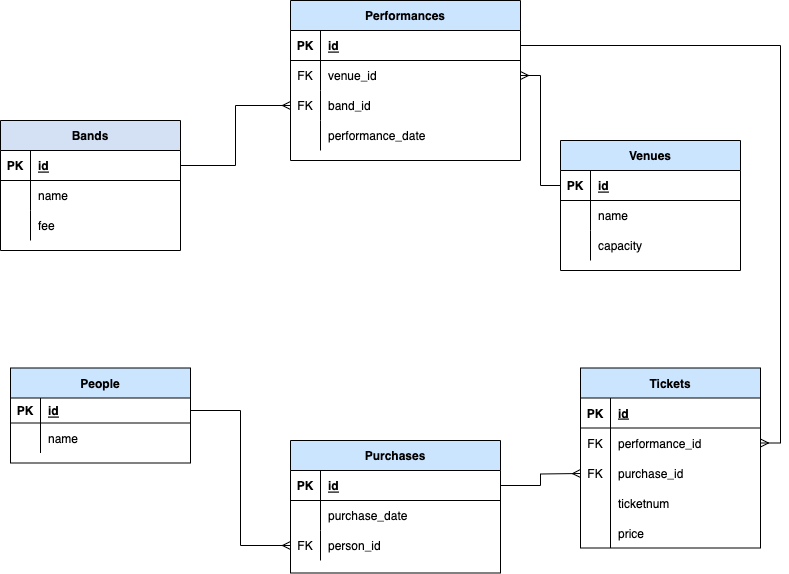

The diagram above was exported from draw.io. Its source (the exported page's mxGraphModel, read from the mxfile embedded in the PNG):
<mxGraphModel dx="954" dy="674" grid="1" gridSize="10" guides="1" tooltips="1" connect="1" arrows="1" fold="1" page="1" pageScale="1" pageWidth="850" pageHeight="1100" math="0" shadow="0" extFonts="Permanent Marker^https://fonts.googleapis.com/css?family=Permanent+Marker">
  <root>
    <mxCell id="0" />
    <mxCell id="1" parent="0" />
    <mxCell id="n40_FW3RsfCCFBrn7MH9-1" value="Bands" style="shape=table;startSize=30;container=1;collapsible=1;childLayout=tableLayout;fixedRows=1;rowLines=0;fontStyle=1;align=center;resizeLast=1;fillColor=#D4E1F5;" parent="1" vertex="1">
      <mxGeometry x="30" y="160" width="180" height="130" as="geometry" />
    </mxCell>
    <mxCell id="n40_FW3RsfCCFBrn7MH9-2" value="" style="shape=tableRow;horizontal=0;startSize=0;swimlaneHead=0;swimlaneBody=0;fillColor=none;collapsible=0;dropTarget=0;points=[[0,0.5],[1,0.5]];portConstraint=eastwest;top=0;left=0;right=0;bottom=1;" parent="n40_FW3RsfCCFBrn7MH9-1" vertex="1">
      <mxGeometry y="30" width="180" height="30" as="geometry" />
    </mxCell>
    <mxCell id="n40_FW3RsfCCFBrn7MH9-3" value="PK" style="shape=partialRectangle;connectable=0;fillColor=none;top=0;left=0;bottom=0;right=0;fontStyle=1;overflow=hidden;" parent="n40_FW3RsfCCFBrn7MH9-2" vertex="1">
      <mxGeometry width="30" height="30" as="geometry">
        <mxRectangle width="30" height="30" as="alternateBounds" />
      </mxGeometry>
    </mxCell>
    <mxCell id="n40_FW3RsfCCFBrn7MH9-4" value="id" style="shape=partialRectangle;connectable=0;fillColor=none;top=0;left=0;bottom=0;right=0;align=left;spacingLeft=6;fontStyle=5;overflow=hidden;" parent="n40_FW3RsfCCFBrn7MH9-2" vertex="1">
      <mxGeometry x="30" width="150" height="30" as="geometry">
        <mxRectangle width="150" height="30" as="alternateBounds" />
      </mxGeometry>
    </mxCell>
    <mxCell id="n40_FW3RsfCCFBrn7MH9-5" value="" style="shape=tableRow;horizontal=0;startSize=0;swimlaneHead=0;swimlaneBody=0;fillColor=none;collapsible=0;dropTarget=0;points=[[0,0.5],[1,0.5]];portConstraint=eastwest;top=0;left=0;right=0;bottom=0;" parent="n40_FW3RsfCCFBrn7MH9-1" vertex="1">
      <mxGeometry y="60" width="180" height="30" as="geometry" />
    </mxCell>
    <mxCell id="n40_FW3RsfCCFBrn7MH9-6" value="" style="shape=partialRectangle;connectable=0;fillColor=none;top=0;left=0;bottom=0;right=0;editable=1;overflow=hidden;" parent="n40_FW3RsfCCFBrn7MH9-5" vertex="1">
      <mxGeometry width="30" height="30" as="geometry">
        <mxRectangle width="30" height="30" as="alternateBounds" />
      </mxGeometry>
    </mxCell>
    <mxCell id="n40_FW3RsfCCFBrn7MH9-7" value="name" style="shape=partialRectangle;connectable=0;fillColor=none;top=0;left=0;bottom=0;right=0;align=left;spacingLeft=6;overflow=hidden;" parent="n40_FW3RsfCCFBrn7MH9-5" vertex="1">
      <mxGeometry x="30" width="150" height="30" as="geometry">
        <mxRectangle width="150" height="30" as="alternateBounds" />
      </mxGeometry>
    </mxCell>
    <mxCell id="n40_FW3RsfCCFBrn7MH9-8" value="" style="shape=tableRow;horizontal=0;startSize=0;swimlaneHead=0;swimlaneBody=0;fillColor=none;collapsible=0;dropTarget=0;points=[[0,0.5],[1,0.5]];portConstraint=eastwest;top=0;left=0;right=0;bottom=0;" parent="n40_FW3RsfCCFBrn7MH9-1" vertex="1">
      <mxGeometry y="90" width="180" height="30" as="geometry" />
    </mxCell>
    <mxCell id="n40_FW3RsfCCFBrn7MH9-9" value="" style="shape=partialRectangle;connectable=0;fillColor=none;top=0;left=0;bottom=0;right=0;editable=1;overflow=hidden;" parent="n40_FW3RsfCCFBrn7MH9-8" vertex="1">
      <mxGeometry width="30" height="30" as="geometry">
        <mxRectangle width="30" height="30" as="alternateBounds" />
      </mxGeometry>
    </mxCell>
    <mxCell id="n40_FW3RsfCCFBrn7MH9-10" value="fee" style="shape=partialRectangle;connectable=0;fillColor=none;top=0;left=0;bottom=0;right=0;align=left;spacingLeft=6;overflow=hidden;" parent="n40_FW3RsfCCFBrn7MH9-8" vertex="1">
      <mxGeometry x="30" width="150" height="30" as="geometry">
        <mxRectangle width="150" height="30" as="alternateBounds" />
      </mxGeometry>
    </mxCell>
    <mxCell id="n40_FW3RsfCCFBrn7MH9-14" value="Venues" style="shape=table;startSize=30;container=1;collapsible=1;childLayout=tableLayout;fixedRows=1;rowLines=0;fontStyle=1;align=center;resizeLast=1;fillColor=#CCE5FF;" parent="1" vertex="1">
      <mxGeometry x="590" y="180" width="180" height="130" as="geometry" />
    </mxCell>
    <mxCell id="n40_FW3RsfCCFBrn7MH9-15" value="" style="shape=tableRow;horizontal=0;startSize=0;swimlaneHead=0;swimlaneBody=0;fillColor=none;collapsible=0;dropTarget=0;points=[[0,0.5],[1,0.5]];portConstraint=eastwest;top=0;left=0;right=0;bottom=1;" parent="n40_FW3RsfCCFBrn7MH9-14" vertex="1">
      <mxGeometry y="30" width="180" height="30" as="geometry" />
    </mxCell>
    <mxCell id="n40_FW3RsfCCFBrn7MH9-16" value="PK" style="shape=partialRectangle;connectable=0;fillColor=none;top=0;left=0;bottom=0;right=0;fontStyle=1;overflow=hidden;" parent="n40_FW3RsfCCFBrn7MH9-15" vertex="1">
      <mxGeometry width="30" height="30" as="geometry">
        <mxRectangle width="30" height="30" as="alternateBounds" />
      </mxGeometry>
    </mxCell>
    <mxCell id="n40_FW3RsfCCFBrn7MH9-17" value="id" style="shape=partialRectangle;connectable=0;fillColor=none;top=0;left=0;bottom=0;right=0;align=left;spacingLeft=6;fontStyle=5;overflow=hidden;" parent="n40_FW3RsfCCFBrn7MH9-15" vertex="1">
      <mxGeometry x="30" width="150" height="30" as="geometry">
        <mxRectangle width="150" height="30" as="alternateBounds" />
      </mxGeometry>
    </mxCell>
    <mxCell id="n40_FW3RsfCCFBrn7MH9-18" value="" style="shape=tableRow;horizontal=0;startSize=0;swimlaneHead=0;swimlaneBody=0;fillColor=none;collapsible=0;dropTarget=0;points=[[0,0.5],[1,0.5]];portConstraint=eastwest;top=0;left=0;right=0;bottom=0;" parent="n40_FW3RsfCCFBrn7MH9-14" vertex="1">
      <mxGeometry y="60" width="180" height="30" as="geometry" />
    </mxCell>
    <mxCell id="n40_FW3RsfCCFBrn7MH9-19" value="" style="shape=partialRectangle;connectable=0;fillColor=none;top=0;left=0;bottom=0;right=0;editable=1;overflow=hidden;" parent="n40_FW3RsfCCFBrn7MH9-18" vertex="1">
      <mxGeometry width="30" height="30" as="geometry">
        <mxRectangle width="30" height="30" as="alternateBounds" />
      </mxGeometry>
    </mxCell>
    <mxCell id="n40_FW3RsfCCFBrn7MH9-20" value="name" style="shape=partialRectangle;connectable=0;fillColor=none;top=0;left=0;bottom=0;right=0;align=left;spacingLeft=6;overflow=hidden;" parent="n40_FW3RsfCCFBrn7MH9-18" vertex="1">
      <mxGeometry x="30" width="150" height="30" as="geometry">
        <mxRectangle width="150" height="30" as="alternateBounds" />
      </mxGeometry>
    </mxCell>
    <mxCell id="n40_FW3RsfCCFBrn7MH9-21" value="" style="shape=tableRow;horizontal=0;startSize=0;swimlaneHead=0;swimlaneBody=0;fillColor=none;collapsible=0;dropTarget=0;points=[[0,0.5],[1,0.5]];portConstraint=eastwest;top=0;left=0;right=0;bottom=0;" parent="n40_FW3RsfCCFBrn7MH9-14" vertex="1">
      <mxGeometry y="90" width="180" height="30" as="geometry" />
    </mxCell>
    <mxCell id="n40_FW3RsfCCFBrn7MH9-22" value="" style="shape=partialRectangle;connectable=0;fillColor=none;top=0;left=0;bottom=0;right=0;editable=1;overflow=hidden;" parent="n40_FW3RsfCCFBrn7MH9-21" vertex="1">
      <mxGeometry width="30" height="30" as="geometry">
        <mxRectangle width="30" height="30" as="alternateBounds" />
      </mxGeometry>
    </mxCell>
    <mxCell id="n40_FW3RsfCCFBrn7MH9-23" value="capacity" style="shape=partialRectangle;connectable=0;fillColor=none;top=0;left=0;bottom=0;right=0;align=left;spacingLeft=6;overflow=hidden;" parent="n40_FW3RsfCCFBrn7MH9-21" vertex="1">
      <mxGeometry x="30" width="150" height="30" as="geometry">
        <mxRectangle width="150" height="30" as="alternateBounds" />
      </mxGeometry>
    </mxCell>
    <mxCell id="n40_FW3RsfCCFBrn7MH9-27" value="Performances" style="shape=table;startSize=30;container=1;collapsible=1;childLayout=tableLayout;fixedRows=1;rowLines=0;fontStyle=1;align=center;resizeLast=1;fillColor=#CCE5FF;" parent="1" vertex="1">
      <mxGeometry x="320" y="40" width="230" height="160" as="geometry" />
    </mxCell>
    <mxCell id="n40_FW3RsfCCFBrn7MH9-28" value="" style="shape=tableRow;horizontal=0;startSize=0;swimlaneHead=0;swimlaneBody=0;fillColor=none;collapsible=0;dropTarget=0;points=[[0,0.5],[1,0.5]];portConstraint=eastwest;top=0;left=0;right=0;bottom=1;" parent="n40_FW3RsfCCFBrn7MH9-27" vertex="1">
      <mxGeometry y="30" width="230" height="30" as="geometry" />
    </mxCell>
    <mxCell id="n40_FW3RsfCCFBrn7MH9-29" value="PK" style="shape=partialRectangle;connectable=0;fillColor=none;top=0;left=0;bottom=0;right=0;fontStyle=1;overflow=hidden;" parent="n40_FW3RsfCCFBrn7MH9-28" vertex="1">
      <mxGeometry width="30" height="30" as="geometry">
        <mxRectangle width="30" height="30" as="alternateBounds" />
      </mxGeometry>
    </mxCell>
    <mxCell id="n40_FW3RsfCCFBrn7MH9-30" value="id" style="shape=partialRectangle;connectable=0;fillColor=none;top=0;left=0;bottom=0;right=0;align=left;spacingLeft=6;fontStyle=5;overflow=hidden;" parent="n40_FW3RsfCCFBrn7MH9-28" vertex="1">
      <mxGeometry x="30" width="200" height="30" as="geometry">
        <mxRectangle width="200" height="30" as="alternateBounds" />
      </mxGeometry>
    </mxCell>
    <mxCell id="n40_FW3RsfCCFBrn7MH9-31" value="" style="shape=tableRow;horizontal=0;startSize=0;swimlaneHead=0;swimlaneBody=0;fillColor=none;collapsible=0;dropTarget=0;points=[[0,0.5],[1,0.5]];portConstraint=eastwest;top=0;left=0;right=0;bottom=0;" parent="n40_FW3RsfCCFBrn7MH9-27" vertex="1">
      <mxGeometry y="60" width="230" height="30" as="geometry" />
    </mxCell>
    <mxCell id="n40_FW3RsfCCFBrn7MH9-32" value="FK" style="shape=partialRectangle;connectable=0;fillColor=none;top=0;left=0;bottom=0;right=0;editable=1;overflow=hidden;" parent="n40_FW3RsfCCFBrn7MH9-31" vertex="1">
      <mxGeometry width="30" height="30" as="geometry">
        <mxRectangle width="30" height="30" as="alternateBounds" />
      </mxGeometry>
    </mxCell>
    <mxCell id="n40_FW3RsfCCFBrn7MH9-33" value="venue_id" style="shape=partialRectangle;connectable=0;fillColor=none;top=0;left=0;bottom=0;right=0;align=left;spacingLeft=6;overflow=hidden;" parent="n40_FW3RsfCCFBrn7MH9-31" vertex="1">
      <mxGeometry x="30" width="200" height="30" as="geometry">
        <mxRectangle width="200" height="30" as="alternateBounds" />
      </mxGeometry>
    </mxCell>
    <mxCell id="n40_FW3RsfCCFBrn7MH9-34" value="" style="shape=tableRow;horizontal=0;startSize=0;swimlaneHead=0;swimlaneBody=0;fillColor=none;collapsible=0;dropTarget=0;points=[[0,0.5],[1,0.5]];portConstraint=eastwest;top=0;left=0;right=0;bottom=0;" parent="n40_FW3RsfCCFBrn7MH9-27" vertex="1">
      <mxGeometry y="90" width="230" height="30" as="geometry" />
    </mxCell>
    <mxCell id="n40_FW3RsfCCFBrn7MH9-35" value="FK" style="shape=partialRectangle;connectable=0;fillColor=none;top=0;left=0;bottom=0;right=0;editable=1;overflow=hidden;" parent="n40_FW3RsfCCFBrn7MH9-34" vertex="1">
      <mxGeometry width="30" height="30" as="geometry">
        <mxRectangle width="30" height="30" as="alternateBounds" />
      </mxGeometry>
    </mxCell>
    <mxCell id="n40_FW3RsfCCFBrn7MH9-36" value="band_id" style="shape=partialRectangle;connectable=0;fillColor=none;top=0;left=0;bottom=0;right=0;align=left;spacingLeft=6;overflow=hidden;" parent="n40_FW3RsfCCFBrn7MH9-34" vertex="1">
      <mxGeometry x="30" width="200" height="30" as="geometry">
        <mxRectangle width="200" height="30" as="alternateBounds" />
      </mxGeometry>
    </mxCell>
    <mxCell id="n40_FW3RsfCCFBrn7MH9-37" value="" style="shape=tableRow;horizontal=0;startSize=0;swimlaneHead=0;swimlaneBody=0;fillColor=none;collapsible=0;dropTarget=0;points=[[0,0.5],[1,0.5]];portConstraint=eastwest;top=0;left=0;right=0;bottom=0;" parent="n40_FW3RsfCCFBrn7MH9-27" vertex="1">
      <mxGeometry y="120" width="230" height="30" as="geometry" />
    </mxCell>
    <mxCell id="n40_FW3RsfCCFBrn7MH9-38" value="" style="shape=partialRectangle;connectable=0;fillColor=none;top=0;left=0;bottom=0;right=0;editable=1;overflow=hidden;" parent="n40_FW3RsfCCFBrn7MH9-37" vertex="1">
      <mxGeometry width="30" height="30" as="geometry">
        <mxRectangle width="30" height="30" as="alternateBounds" />
      </mxGeometry>
    </mxCell>
    <mxCell id="n40_FW3RsfCCFBrn7MH9-39" value="performance_date" style="shape=partialRectangle;connectable=0;fillColor=none;top=0;left=0;bottom=0;right=0;align=left;spacingLeft=6;overflow=hidden;" parent="n40_FW3RsfCCFBrn7MH9-37" vertex="1">
      <mxGeometry x="30" width="200" height="30" as="geometry">
        <mxRectangle width="200" height="30" as="alternateBounds" />
      </mxGeometry>
    </mxCell>
    <mxCell id="n40_FW3RsfCCFBrn7MH9-41" value="Tickets" style="shape=table;startSize=30;container=1;collapsible=1;childLayout=tableLayout;fixedRows=1;rowLines=0;fontStyle=1;align=center;resizeLast=1;fillColor=#CCE5FF;" parent="1" vertex="1">
      <mxGeometry x="610" y="407.5" width="180" height="180" as="geometry" />
    </mxCell>
    <mxCell id="n40_FW3RsfCCFBrn7MH9-42" value="" style="shape=tableRow;horizontal=0;startSize=0;swimlaneHead=0;swimlaneBody=0;fillColor=none;collapsible=0;dropTarget=0;points=[[0,0.5],[1,0.5]];portConstraint=eastwest;top=0;left=0;right=0;bottom=1;" parent="n40_FW3RsfCCFBrn7MH9-41" vertex="1">
      <mxGeometry y="30" width="180" height="30" as="geometry" />
    </mxCell>
    <mxCell id="n40_FW3RsfCCFBrn7MH9-43" value="PK" style="shape=partialRectangle;connectable=0;fillColor=none;top=0;left=0;bottom=0;right=0;fontStyle=1;overflow=hidden;" parent="n40_FW3RsfCCFBrn7MH9-42" vertex="1">
      <mxGeometry width="30" height="30" as="geometry">
        <mxRectangle width="30" height="30" as="alternateBounds" />
      </mxGeometry>
    </mxCell>
    <mxCell id="n40_FW3RsfCCFBrn7MH9-44" value="id" style="shape=partialRectangle;connectable=0;fillColor=none;top=0;left=0;bottom=0;right=0;align=left;spacingLeft=6;fontStyle=5;overflow=hidden;" parent="n40_FW3RsfCCFBrn7MH9-42" vertex="1">
      <mxGeometry x="30" width="150" height="30" as="geometry">
        <mxRectangle width="150" height="30" as="alternateBounds" />
      </mxGeometry>
    </mxCell>
    <mxCell id="n40_FW3RsfCCFBrn7MH9-45" value="" style="shape=tableRow;horizontal=0;startSize=0;swimlaneHead=0;swimlaneBody=0;fillColor=none;collapsible=0;dropTarget=0;points=[[0,0.5],[1,0.5]];portConstraint=eastwest;top=0;left=0;right=0;bottom=0;" parent="n40_FW3RsfCCFBrn7MH9-41" vertex="1">
      <mxGeometry y="60" width="180" height="30" as="geometry" />
    </mxCell>
    <mxCell id="n40_FW3RsfCCFBrn7MH9-46" value="FK" style="shape=partialRectangle;connectable=0;fillColor=none;top=0;left=0;bottom=0;right=0;editable=1;overflow=hidden;" parent="n40_FW3RsfCCFBrn7MH9-45" vertex="1">
      <mxGeometry width="30" height="30" as="geometry">
        <mxRectangle width="30" height="30" as="alternateBounds" />
      </mxGeometry>
    </mxCell>
    <mxCell id="n40_FW3RsfCCFBrn7MH9-47" value="performance_id" style="shape=partialRectangle;connectable=0;fillColor=none;top=0;left=0;bottom=0;right=0;align=left;spacingLeft=6;overflow=hidden;" parent="n40_FW3RsfCCFBrn7MH9-45" vertex="1">
      <mxGeometry x="30" width="150" height="30" as="geometry">
        <mxRectangle width="150" height="30" as="alternateBounds" />
      </mxGeometry>
    </mxCell>
    <mxCell id="n40_FW3RsfCCFBrn7MH9-48" value="" style="shape=tableRow;horizontal=0;startSize=0;swimlaneHead=0;swimlaneBody=0;fillColor=none;collapsible=0;dropTarget=0;points=[[0,0.5],[1,0.5]];portConstraint=eastwest;top=0;left=0;right=0;bottom=0;" parent="n40_FW3RsfCCFBrn7MH9-41" vertex="1">
      <mxGeometry y="90" width="180" height="30" as="geometry" />
    </mxCell>
    <mxCell id="n40_FW3RsfCCFBrn7MH9-49" value="FK" style="shape=partialRectangle;connectable=0;fillColor=none;top=0;left=0;bottom=0;right=0;editable=1;overflow=hidden;" parent="n40_FW3RsfCCFBrn7MH9-48" vertex="1">
      <mxGeometry width="30" height="30" as="geometry">
        <mxRectangle width="30" height="30" as="alternateBounds" />
      </mxGeometry>
    </mxCell>
    <mxCell id="n40_FW3RsfCCFBrn7MH9-50" value="purchase_id" style="shape=partialRectangle;connectable=0;fillColor=none;top=0;left=0;bottom=0;right=0;align=left;spacingLeft=6;overflow=hidden;" parent="n40_FW3RsfCCFBrn7MH9-48" vertex="1">
      <mxGeometry x="30" width="150" height="30" as="geometry">
        <mxRectangle width="150" height="30" as="alternateBounds" />
      </mxGeometry>
    </mxCell>
    <mxCell id="n40_FW3RsfCCFBrn7MH9-51" value="" style="shape=tableRow;horizontal=0;startSize=0;swimlaneHead=0;swimlaneBody=0;fillColor=none;collapsible=0;dropTarget=0;points=[[0,0.5],[1,0.5]];portConstraint=eastwest;top=0;left=0;right=0;bottom=0;" parent="n40_FW3RsfCCFBrn7MH9-41" vertex="1">
      <mxGeometry y="120" width="180" height="30" as="geometry" />
    </mxCell>
    <mxCell id="n40_FW3RsfCCFBrn7MH9-52" value="" style="shape=partialRectangle;connectable=0;fillColor=none;top=0;left=0;bottom=0;right=0;editable=1;overflow=hidden;" parent="n40_FW3RsfCCFBrn7MH9-51" vertex="1">
      <mxGeometry width="30" height="30" as="geometry">
        <mxRectangle width="30" height="30" as="alternateBounds" />
      </mxGeometry>
    </mxCell>
    <mxCell id="n40_FW3RsfCCFBrn7MH9-53" value="ticketnum" style="shape=partialRectangle;connectable=0;fillColor=none;top=0;left=0;bottom=0;right=0;align=left;spacingLeft=6;overflow=hidden;" parent="n40_FW3RsfCCFBrn7MH9-51" vertex="1">
      <mxGeometry x="30" width="150" height="30" as="geometry">
        <mxRectangle width="150" height="30" as="alternateBounds" />
      </mxGeometry>
    </mxCell>
    <mxCell id="n40_FW3RsfCCFBrn7MH9-80" value="" style="shape=tableRow;horizontal=0;startSize=0;swimlaneHead=0;swimlaneBody=0;fillColor=none;collapsible=0;dropTarget=0;points=[[0,0.5],[1,0.5]];portConstraint=eastwest;top=0;left=0;right=0;bottom=0;" parent="n40_FW3RsfCCFBrn7MH9-41" vertex="1">
      <mxGeometry y="150" width="180" height="30" as="geometry" />
    </mxCell>
    <mxCell id="n40_FW3RsfCCFBrn7MH9-81" value="" style="shape=partialRectangle;connectable=0;fillColor=none;top=0;left=0;bottom=0;right=0;editable=1;overflow=hidden;" parent="n40_FW3RsfCCFBrn7MH9-80" vertex="1">
      <mxGeometry width="30" height="30" as="geometry">
        <mxRectangle width="30" height="30" as="alternateBounds" />
      </mxGeometry>
    </mxCell>
    <mxCell id="n40_FW3RsfCCFBrn7MH9-82" value="price" style="shape=partialRectangle;connectable=0;fillColor=none;top=0;left=0;bottom=0;right=0;align=left;spacingLeft=6;overflow=hidden;" parent="n40_FW3RsfCCFBrn7MH9-80" vertex="1">
      <mxGeometry x="30" width="150" height="30" as="geometry">
        <mxRectangle width="150" height="30" as="alternateBounds" />
      </mxGeometry>
    </mxCell>
    <mxCell id="tSe_U7ksDP-hP04P2lEV-4" style="edgeStyle=orthogonalEdgeStyle;rounded=0;orthogonalLoop=1;jettySize=auto;html=1;endArrow=ERmany;endFill=0;exitX=1;exitY=0.5;exitDx=0;exitDy=0;" parent="1" source="n40_FW3RsfCCFBrn7MH9-55" edge="1">
      <mxGeometry relative="1" as="geometry">
        <mxPoint x="610" y="513" as="targetPoint" />
      </mxGeometry>
    </mxCell>
    <mxCell id="n40_FW3RsfCCFBrn7MH9-54" value="Purchases" style="shape=table;startSize=30;container=1;collapsible=1;childLayout=tableLayout;fixedRows=1;rowLines=0;fontStyle=1;align=center;resizeLast=1;fillColor=#CCE5FF;" parent="1" vertex="1">
      <mxGeometry x="320" y="480" width="210" height="132.5" as="geometry" />
    </mxCell>
    <mxCell id="n40_FW3RsfCCFBrn7MH9-55" value="" style="shape=tableRow;horizontal=0;startSize=0;swimlaneHead=0;swimlaneBody=0;fillColor=none;collapsible=0;dropTarget=0;points=[[0,0.5],[1,0.5]];portConstraint=eastwest;top=0;left=0;right=0;bottom=1;" parent="n40_FW3RsfCCFBrn7MH9-54" vertex="1">
      <mxGeometry y="30" width="210" height="30" as="geometry" />
    </mxCell>
    <mxCell id="n40_FW3RsfCCFBrn7MH9-56" value="PK" style="shape=partialRectangle;connectable=0;fillColor=none;top=0;left=0;bottom=0;right=0;fontStyle=1;overflow=hidden;" parent="n40_FW3RsfCCFBrn7MH9-55" vertex="1">
      <mxGeometry width="30" height="30" as="geometry">
        <mxRectangle width="30" height="30" as="alternateBounds" />
      </mxGeometry>
    </mxCell>
    <mxCell id="n40_FW3RsfCCFBrn7MH9-57" value="id" style="shape=partialRectangle;connectable=0;fillColor=none;top=0;left=0;bottom=0;right=0;align=left;spacingLeft=6;fontStyle=5;overflow=hidden;" parent="n40_FW3RsfCCFBrn7MH9-55" vertex="1">
      <mxGeometry x="30" width="180" height="30" as="geometry">
        <mxRectangle width="180" height="30" as="alternateBounds" />
      </mxGeometry>
    </mxCell>
    <mxCell id="n40_FW3RsfCCFBrn7MH9-58" value="" style="shape=tableRow;horizontal=0;startSize=0;swimlaneHead=0;swimlaneBody=0;fillColor=none;collapsible=0;dropTarget=0;points=[[0,0.5],[1,0.5]];portConstraint=eastwest;top=0;left=0;right=0;bottom=0;" parent="n40_FW3RsfCCFBrn7MH9-54" vertex="1">
      <mxGeometry y="60" width="210" height="30" as="geometry" />
    </mxCell>
    <mxCell id="n40_FW3RsfCCFBrn7MH9-59" value="" style="shape=partialRectangle;connectable=0;fillColor=none;top=0;left=0;bottom=0;right=0;editable=1;overflow=hidden;" parent="n40_FW3RsfCCFBrn7MH9-58" vertex="1">
      <mxGeometry width="30" height="30" as="geometry">
        <mxRectangle width="30" height="30" as="alternateBounds" />
      </mxGeometry>
    </mxCell>
    <mxCell id="n40_FW3RsfCCFBrn7MH9-60" value="purchase_date" style="shape=partialRectangle;connectable=0;fillColor=none;top=0;left=0;bottom=0;right=0;align=left;spacingLeft=6;overflow=hidden;" parent="n40_FW3RsfCCFBrn7MH9-58" vertex="1">
      <mxGeometry x="30" width="180" height="30" as="geometry">
        <mxRectangle width="180" height="30" as="alternateBounds" />
      </mxGeometry>
    </mxCell>
    <mxCell id="n40_FW3RsfCCFBrn7MH9-61" value="" style="shape=tableRow;horizontal=0;startSize=0;swimlaneHead=0;swimlaneBody=0;fillColor=none;collapsible=0;dropTarget=0;points=[[0,0.5],[1,0.5]];portConstraint=eastwest;top=0;left=0;right=0;bottom=0;" parent="n40_FW3RsfCCFBrn7MH9-54" vertex="1">
      <mxGeometry y="90" width="210" height="30" as="geometry" />
    </mxCell>
    <mxCell id="n40_FW3RsfCCFBrn7MH9-62" value="FK" style="shape=partialRectangle;connectable=0;fillColor=none;top=0;left=0;bottom=0;right=0;editable=1;overflow=hidden;" parent="n40_FW3RsfCCFBrn7MH9-61" vertex="1">
      <mxGeometry width="30" height="30" as="geometry">
        <mxRectangle width="30" height="30" as="alternateBounds" />
      </mxGeometry>
    </mxCell>
    <mxCell id="n40_FW3RsfCCFBrn7MH9-63" value="person_id" style="shape=partialRectangle;connectable=0;fillColor=none;top=0;left=0;bottom=0;right=0;align=left;spacingLeft=6;overflow=hidden;" parent="n40_FW3RsfCCFBrn7MH9-61" vertex="1">
      <mxGeometry x="30" width="180" height="30" as="geometry">
        <mxRectangle width="180" height="30" as="alternateBounds" />
      </mxGeometry>
    </mxCell>
    <mxCell id="n40_FW3RsfCCFBrn7MH9-67" value="People" style="shape=table;startSize=30;container=1;collapsible=1;childLayout=tableLayout;fixedRows=1;rowLines=0;fontStyle=1;align=center;resizeLast=1;fillColor=#CCE5FF;" parent="1" vertex="1">
      <mxGeometry x="40" y="407.5" width="180" height="95" as="geometry" />
    </mxCell>
    <mxCell id="n40_FW3RsfCCFBrn7MH9-68" value="" style="shape=tableRow;horizontal=0;startSize=0;swimlaneHead=0;swimlaneBody=0;fillColor=none;collapsible=0;dropTarget=0;points=[[0,0.5],[1,0.5]];portConstraint=eastwest;top=0;left=0;right=0;bottom=1;" parent="n40_FW3RsfCCFBrn7MH9-67" vertex="1">
      <mxGeometry y="30" width="180" height="25" as="geometry" />
    </mxCell>
    <mxCell id="n40_FW3RsfCCFBrn7MH9-69" value="PK" style="shape=partialRectangle;connectable=0;fillColor=none;top=0;left=0;bottom=0;right=0;fontStyle=1;overflow=hidden;" parent="n40_FW3RsfCCFBrn7MH9-68" vertex="1">
      <mxGeometry width="30" height="25" as="geometry">
        <mxRectangle width="30" height="25" as="alternateBounds" />
      </mxGeometry>
    </mxCell>
    <mxCell id="n40_FW3RsfCCFBrn7MH9-70" value="id" style="shape=partialRectangle;connectable=0;fillColor=none;top=0;left=0;bottom=0;right=0;align=left;spacingLeft=6;fontStyle=5;overflow=hidden;" parent="n40_FW3RsfCCFBrn7MH9-68" vertex="1">
      <mxGeometry x="30" width="150" height="25" as="geometry">
        <mxRectangle width="150" height="25" as="alternateBounds" />
      </mxGeometry>
    </mxCell>
    <mxCell id="n40_FW3RsfCCFBrn7MH9-71" value="" style="shape=tableRow;horizontal=0;startSize=0;swimlaneHead=0;swimlaneBody=0;fillColor=none;collapsible=0;dropTarget=0;points=[[0,0.5],[1,0.5]];portConstraint=eastwest;top=0;left=0;right=0;bottom=0;" parent="n40_FW3RsfCCFBrn7MH9-67" vertex="1">
      <mxGeometry y="55" width="180" height="30" as="geometry" />
    </mxCell>
    <mxCell id="n40_FW3RsfCCFBrn7MH9-72" value="" style="shape=partialRectangle;connectable=0;fillColor=none;top=0;left=0;bottom=0;right=0;editable=1;overflow=hidden;" parent="n40_FW3RsfCCFBrn7MH9-71" vertex="1">
      <mxGeometry width="30" height="30" as="geometry">
        <mxRectangle width="30" height="30" as="alternateBounds" />
      </mxGeometry>
    </mxCell>
    <mxCell id="n40_FW3RsfCCFBrn7MH9-73" value="name" style="shape=partialRectangle;connectable=0;fillColor=none;top=0;left=0;bottom=0;right=0;align=left;spacingLeft=6;overflow=hidden;" parent="n40_FW3RsfCCFBrn7MH9-71" vertex="1">
      <mxGeometry x="30" width="150" height="30" as="geometry">
        <mxRectangle width="150" height="30" as="alternateBounds" />
      </mxGeometry>
    </mxCell>
    <mxCell id="n40_FW3RsfCCFBrn7MH9-98" style="edgeStyle=orthogonalEdgeStyle;rounded=0;orthogonalLoop=1;jettySize=auto;html=1;entryX=1;entryY=0.5;entryDx=0;entryDy=0;endArrow=none;endFill=0;startArrow=ERmany;startFill=0;" parent="1" source="n40_FW3RsfCCFBrn7MH9-34" target="n40_FW3RsfCCFBrn7MH9-2" edge="1">
      <mxGeometry relative="1" as="geometry" />
    </mxCell>
    <mxCell id="tSe_U7ksDP-hP04P2lEV-1" style="edgeStyle=orthogonalEdgeStyle;rounded=0;orthogonalLoop=1;jettySize=auto;html=1;entryX=0;entryY=0.5;entryDx=0;entryDy=0;endArrow=none;endFill=0;startArrow=ERmany;startFill=0;" parent="1" source="n40_FW3RsfCCFBrn7MH9-31" target="n40_FW3RsfCCFBrn7MH9-15" edge="1">
      <mxGeometry relative="1" as="geometry" />
    </mxCell>
    <mxCell id="tSe_U7ksDP-hP04P2lEV-3" style="edgeStyle=orthogonalEdgeStyle;rounded=0;orthogonalLoop=1;jettySize=auto;html=1;entryX=1;entryY=0.5;entryDx=0;entryDy=0;endArrow=ERmany;endFill=0;" parent="1" source="n40_FW3RsfCCFBrn7MH9-28" target="n40_FW3RsfCCFBrn7MH9-45" edge="1">
      <mxGeometry relative="1" as="geometry" />
    </mxCell>
    <mxCell id="tSe_U7ksDP-hP04P2lEV-5" style="edgeStyle=orthogonalEdgeStyle;rounded=0;orthogonalLoop=1;jettySize=auto;html=1;entryX=0;entryY=0.5;entryDx=0;entryDy=0;endArrow=ERmany;endFill=0;" parent="1" source="n40_FW3RsfCCFBrn7MH9-68" target="n40_FW3RsfCCFBrn7MH9-61" edge="1">
      <mxGeometry relative="1" as="geometry" />
    </mxCell>
  </root>
</mxGraphModel>